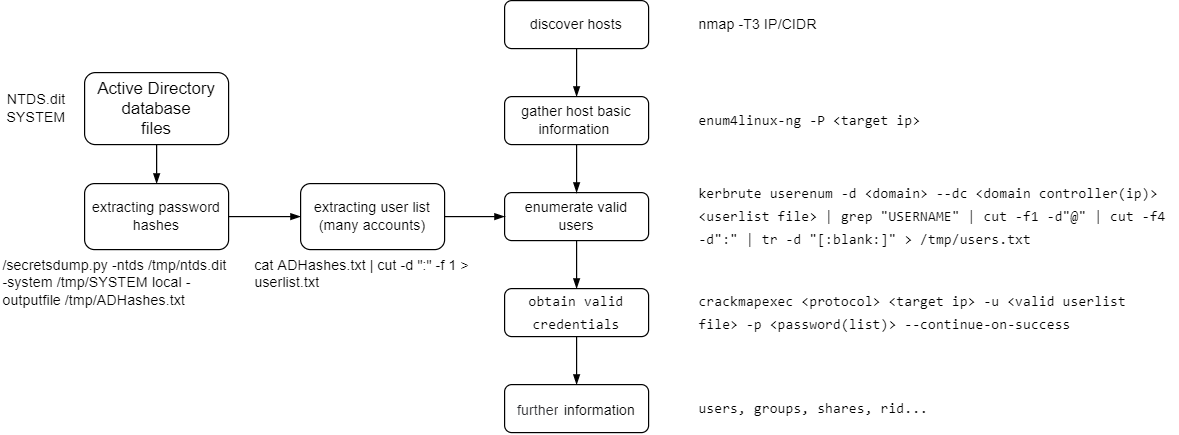

The diagram above was exported from draw.io. Its source (the exported page's mxGraphModel, read from the mxfile embedded in the PNG):
<mxGraphModel dx="1587" dy="591" grid="1" gridSize="10" guides="1" tooltips="1" connect="1" arrows="1" fold="1" page="1" pageScale="1" pageWidth="827" pageHeight="1169" math="0" shadow="0">
  <root>
    <mxCell id="0" />
    <mxCell id="1" parent="0" />
    <mxCell id="2" style="edgeStyle=orthogonalEdgeStyle;rounded=0;orthogonalLoop=1;jettySize=auto;html=1;exitX=0.5;exitY=1;exitDx=0;exitDy=0;entryX=0.5;entryY=0;entryDx=0;entryDy=0;fontSize=12;fontColor=#000000;endArrow=blockThin;endFill=1;" edge="1" source="3" target="12" parent="1">
      <mxGeometry relative="1" as="geometry" />
    </mxCell>
    <mxCell id="3" value="&lt;span style=&quot;&quot;&gt;enumerate valid users&lt;/span&gt;" style="rounded=1;whiteSpace=wrap;html=1;" vertex="1" parent="1">
      <mxGeometry x="120" y="440" width="120" height="40" as="geometry" />
    </mxCell>
    <mxCell id="4" style="edgeStyle=orthogonalEdgeStyle;rounded=0;orthogonalLoop=1;jettySize=auto;html=1;exitX=0.5;exitY=1;exitDx=0;exitDy=0;entryX=0.5;entryY=0;entryDx=0;entryDy=0;fontSize=12;fontColor=#000000;endArrow=blockThin;endFill=1;" edge="1" source="5" target="8" parent="1">
      <mxGeometry relative="1" as="geometry" />
    </mxCell>
    <mxCell id="5" value="&lt;span style=&quot;font-family: neue-haas-unica, sans-serif; text-align: left;&quot;&gt;&lt;font style=&quot;font-size: 12px;&quot;&gt;discover hosts&lt;/font&gt;&lt;/span&gt;" style="rounded=1;whiteSpace=wrap;html=1;" vertex="1" parent="1">
      <mxGeometry x="120" y="280" width="120" height="40" as="geometry" />
    </mxCell>
    <mxCell id="6" value="&lt;font style=&quot;font-size: 12px;&quot;&gt;nmap -T3 IP/CIDR&lt;/font&gt;" style="text;html=1;strokeColor=none;fillColor=none;align=left;verticalAlign=middle;whiteSpace=wrap;rounded=0;labelBackgroundColor=none;fontSize=12;fontColor=#000000;" vertex="1" parent="1">
      <mxGeometry x="280" y="285" width="140" height="30" as="geometry" />
    </mxCell>
    <mxCell id="7" style="edgeStyle=orthogonalEdgeStyle;rounded=0;orthogonalLoop=1;jettySize=auto;html=1;exitX=0.5;exitY=1;exitDx=0;exitDy=0;entryX=0.5;entryY=0;entryDx=0;entryDy=0;fontSize=12;fontColor=#000000;endArrow=blockThin;endFill=1;" edge="1" source="8" target="3" parent="1">
      <mxGeometry relative="1" as="geometry" />
    </mxCell>
    <mxCell id="8" value="&lt;span style=&quot;text-align: left;&quot;&gt;&lt;font style=&quot;&quot;&gt;&lt;font face=&quot;neue-haas-unica, sans-serif&quot;&gt;gather&amp;nbsp;host basic information&amp;nbsp;&lt;/font&gt;&lt;/font&gt;&lt;/span&gt;" style="rounded=1;whiteSpace=wrap;html=1;" vertex="1" parent="1">
      <mxGeometry x="120" y="360" width="120" height="40" as="geometry" />
    </mxCell>
    <mxCell id="9" value="&lt;div style=&quot;font-family: Consolas, &amp;quot;Courier New&amp;quot;, monospace; line-height: 19px;&quot;&gt;&lt;font style=&quot;font-size: 12px;&quot;&gt;enum4linux-ng -P &amp;lt;target ip&amp;gt;&lt;/font&gt;&lt;/div&gt;" style="text;html=1;strokeColor=none;fillColor=none;align=left;verticalAlign=middle;whiteSpace=wrap;rounded=0;labelBackgroundColor=none;fontSize=12;fontColor=#000000;" vertex="1" parent="1">
      <mxGeometry x="280" y="365" width="220" height="30" as="geometry" />
    </mxCell>
    <mxCell id="10" value="&lt;div style=&quot;font-family: Consolas, &amp;quot;Courier New&amp;quot;, monospace; line-height: 19px;&quot;&gt;&lt;div style=&quot;line-height: 19px;&quot;&gt;kerbrute userenum -d &amp;lt;domain&amp;gt; --dc &amp;lt;domain controller(ip)&amp;gt; &amp;lt;userlist file&amp;gt; | grep &quot;USERNAME&quot; | cut -f1 -d&quot;@&quot; | cut -f4 -d&quot;:&quot; | tr -d &quot;[:blank:]&quot; &amp;gt; /tmp/users.txt&lt;/div&gt;&lt;/div&gt;" style="text;html=1;strokeColor=none;fillColor=none;align=left;verticalAlign=middle;whiteSpace=wrap;rounded=0;labelBackgroundColor=none;fontSize=12;fontColor=#000000;" vertex="1" parent="1">
      <mxGeometry x="280" y="445" width="400" height="30" as="geometry" />
    </mxCell>
    <mxCell id="11" style="edgeStyle=orthogonalEdgeStyle;rounded=0;orthogonalLoop=1;jettySize=auto;html=1;exitX=0.5;exitY=1;exitDx=0;exitDy=0;entryX=0.5;entryY=0;entryDx=0;entryDy=0;fontSize=12;fontColor=#000000;endArrow=blockThin;endFill=1;" edge="1" source="12" target="14" parent="1">
      <mxGeometry relative="1" as="geometry" />
    </mxCell>
    <mxCell id="12" value="&lt;div style=&quot;font-family: Consolas, &amp;quot;Courier New&amp;quot;, monospace; line-height: 19px;&quot;&gt;&lt;font style=&quot;font-size: 12px;&quot;&gt;obtain valid&lt;/font&gt;&lt;/div&gt;&lt;div style=&quot;font-family: Consolas, &amp;quot;Courier New&amp;quot;, monospace; line-height: 19px;&quot;&gt;&lt;font style=&quot;font-size: 12px;&quot;&gt;credentials&lt;/font&gt;&lt;/div&gt;" style="rounded=1;whiteSpace=wrap;html=1;" vertex="1" parent="1">
      <mxGeometry x="120" y="520" width="120" height="40" as="geometry" />
    </mxCell>
    <mxCell id="13" value="&lt;div style=&quot;font-family: Consolas, &amp;quot;Courier New&amp;quot;, monospace; line-height: 19px;&quot;&gt;&lt;div style=&quot;line-height: 19px;&quot;&gt;&lt;font style=&quot;font-size: 12px;&quot;&gt;crackmapexec &amp;lt;protocol&amp;gt; &amp;lt;target ip&amp;gt; -u &amp;lt;valid userlist file&amp;gt;&amp;nbsp;-p &amp;lt;password(list)&amp;gt; --continue-on-success&lt;/font&gt;&lt;/div&gt;&lt;/div&gt;" style="text;html=1;strokeColor=none;fillColor=none;align=left;verticalAlign=middle;whiteSpace=wrap;rounded=0;labelBackgroundColor=none;fontSize=12;fontColor=#000000;" vertex="1" parent="1">
      <mxGeometry x="280" y="525" width="400" height="30" as="geometry" />
    </mxCell>
    <mxCell id="14" value="&lt;span style=&quot;color: rgb(44, 45, 48); font-family: &amp;quot;Helvetica Neue&amp;quot;, Helvetica, Arial, Meiryo, &amp;quot;Yu Gothic Medium&amp;quot;, sans-serif; text-align: start; background-color: rgb(255, 255, 255);&quot;&gt;&lt;font style=&quot;font-size: 12px;&quot;&gt;further&lt;/font&gt;&lt;/span&gt;&lt;span style=&quot;color: rgb(44, 45, 48); font-family: &amp;quot;Helvetica Neue&amp;quot;, Helvetica, Arial, Meiryo, &amp;quot;Yu Gothic Medium&amp;quot;, sans-serif; font-size: 16px; text-align: start; background-color: rgb(255, 255, 255);&quot;&gt;&amp;nbsp;&lt;/span&gt;information" style="rounded=1;whiteSpace=wrap;html=1;labelBackgroundColor=none;fontSize=12;fontColor=#000000;" vertex="1" parent="1">
      <mxGeometry x="120" y="600" width="120" height="40" as="geometry" />
    </mxCell>
    <mxCell id="15" value="&lt;div style=&quot;font-family: Consolas, &amp;quot;Courier New&amp;quot;, monospace; line-height: 19px;&quot;&gt;&lt;div style=&quot;line-height: 19px;&quot;&gt;&lt;font style=&quot;font-size: 12px;&quot;&gt;users, groups, shares, rid...&lt;/font&gt;&lt;/div&gt;&lt;/div&gt;" style="text;html=1;strokeColor=none;fillColor=none;align=left;verticalAlign=middle;whiteSpace=wrap;rounded=0;labelBackgroundColor=none;fontSize=12;fontColor=#000000;" vertex="1" parent="1">
      <mxGeometry x="280" y="605" width="400" height="30" as="geometry" />
    </mxCell>
    <mxCell id="16" value="" style="edgeStyle=orthogonalEdgeStyle;rounded=0;orthogonalLoop=1;jettySize=auto;html=1;endArrow=blockThin;endFill=1;" edge="1" source="17" target="19" parent="1">
      <mxGeometry relative="1" as="geometry" />
    </mxCell>
    <mxCell id="17" value="&lt;div style=&quot;&quot;&gt;&lt;font face=&quot;arial, sans-serif&quot;&gt;&lt;span style=&quot;font-size: 14px;&quot;&gt;Active Directory database&lt;/span&gt;&lt;/font&gt;&lt;/div&gt;&lt;div style=&quot;&quot;&gt;&lt;font face=&quot;arial, sans-serif&quot;&gt;&lt;span style=&quot;font-size: 14px;&quot;&gt;files&lt;/span&gt;&lt;/font&gt;&lt;/div&gt;" style="rounded=1;whiteSpace=wrap;html=1;align=center;" vertex="1" parent="1">
      <mxGeometry x="-230" y="340" width="120" height="60" as="geometry" />
    </mxCell>
    <mxCell id="18" style="edgeStyle=orthogonalEdgeStyle;rounded=0;orthogonalLoop=1;jettySize=auto;html=1;exitX=1;exitY=0.5;exitDx=0;exitDy=0;entryX=0;entryY=0.5;entryDx=0;entryDy=0;fontColor=#000000;endArrow=blockThin;endFill=1;" edge="1" source="19" target="23" parent="1">
      <mxGeometry relative="1" as="geometry" />
    </mxCell>
    <mxCell id="19" value="extracting password hashes" style="whiteSpace=wrap;html=1;rounded=1;" vertex="1" parent="1">
      <mxGeometry x="-230" y="432.5" width="120" height="55" as="geometry" />
    </mxCell>
    <mxCell id="20" value="NTDS.dit&lt;br&gt;SYSTEM" style="text;html=1;strokeColor=none;fillColor=none;align=center;verticalAlign=middle;whiteSpace=wrap;rounded=0;labelBackgroundColor=none;fontColor=#000000;" vertex="1" parent="1">
      <mxGeometry x="-300" y="355" width="60" height="30" as="geometry" />
    </mxCell>
    <mxCell id="21" value="/secretsdump.py -ntds /tmp/ntds.dit -system /tmp/SYSTEM local -outputfile /tmp/ADHashes.txt" style="text;html=1;strokeColor=none;fillColor=none;align=left;verticalAlign=middle;whiteSpace=wrap;rounded=0;labelBackgroundColor=none;fontColor=#000000;" vertex="1" parent="1">
      <mxGeometry x="-300" y="500" width="190" height="30" as="geometry" />
    </mxCell>
    <mxCell id="22" style="edgeStyle=orthogonalEdgeStyle;rounded=0;orthogonalLoop=1;jettySize=auto;html=1;exitX=1;exitY=0.5;exitDx=0;exitDy=0;entryX=0;entryY=0.5;entryDx=0;entryDy=0;fontColor=#000000;endArrow=blockThin;endFill=1;" edge="1" source="23" target="3" parent="1">
      <mxGeometry relative="1" as="geometry" />
    </mxCell>
    <mxCell id="23" value="extracting user list&lt;br&gt;(many accounts)" style="whiteSpace=wrap;html=1;rounded=1;" vertex="1" parent="1">
      <mxGeometry x="-50" y="432.5" width="120" height="55" as="geometry" />
    </mxCell>
    <mxCell id="24" value="&lt;div&gt;cat ADHashes.txt | cut -d &quot;:&quot; -f 1 &amp;gt; userlist.txt&lt;/div&gt;&lt;div&gt;&lt;br&gt;&lt;/div&gt;" style="text;html=1;strokeColor=none;fillColor=none;align=left;verticalAlign=middle;whiteSpace=wrap;rounded=0;labelBackgroundColor=none;fontColor=#000000;" vertex="1" parent="1">
      <mxGeometry x="-90" y="500" width="200" height="30" as="geometry" />
    </mxCell>
  </root>
</mxGraphModel>